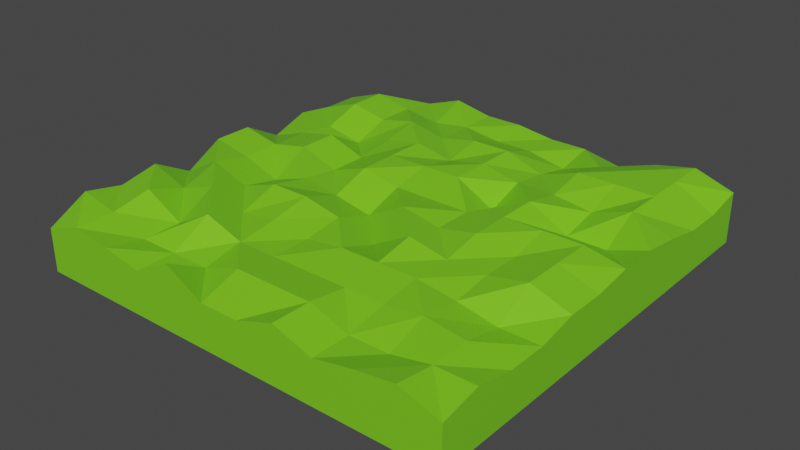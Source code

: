 # Source: ground_floor.blend  (saved by Blender 3.1.7; exported with 4.5.12 LTS)
import bpy
from mathutils import Matrix  # noqa: F401  (used for matrix-valued properties, if any)

bpy.ops.wm.read_factory_settings(use_empty=True)
scene = bpy.context.scene
scene.name = 'Scene'

# ---- materials (node trees are filled in below, after node groups)
mat_material = bpy.data.materials.new('Material')
mat_material.alpha_threshold = 0.0
mat_material.line_color = (0.0, 0.0, 0.0, 1.0)

# ---- material node trees
mat_material.use_nodes = True; mat_material.node_tree.nodes.clear()
_N = mat_material.node_tree.nodes; _L = mat_material.node_tree.links
n0 = _N.new('ShaderNodeOutputMaterial'); n0.name = 'Material Output'; n0.location = (300, 300)
n1 = _N.new('ShaderNodeBsdfPrincipled'); n1.name = 'Principled BSDF'; n1.location = (10, 300)
n1.distribution = 'GGX'
n1.subsurface_method = 'RANDOM_WALK_SKIN'
n1.inputs[0].default_value = (0.1912, 0.6308, 0.01521, 1.0)
n1.inputs[2].default_value = 0.4
n1.inputs[3].default_value = 1.45
n1.inputs[27].default_value = (0.0, 0.0, 0.0, 1.0)
n1.inputs[28].default_value = 1.0
_L.new(n1.outputs[0], n0.inputs[0])
n0.is_active_output = True

# ---- world
world_world = bpy.data.worlds.new('World'); scene.world = world_world
world_world.use_nodes = True; world_world.node_tree.nodes.clear()
_N = world_world.node_tree.nodes; _L = world_world.node_tree.links
n0 = _N.new('ShaderNodeOutputWorld'); n0.name = 'World Output'; n0.location = (300, 300)
n1 = _N.new('ShaderNodeBackground'); n1.name = 'Background'; n1.location = (10, 300)
n1.inputs[0].default_value = (0.05088, 0.05088, 0.05088, 1.0)
_L.new(n1.outputs[0], n0.inputs[0])
n0.is_active_output = True
world_world.color = (0.05088, 0.05088, 0.05088)
world_world.use_sun_shadow = False
world_world.sun_shadow_jitter_overblur = 0.0

# ---- meshes
me_cube = bpy.data.meshes.new('Cube')
me_cube.from_pydata([(1.0, 1.0, 1.364), (1.0, 1.0, -1.0), (1.0, -1.0, 1.0), (1.0, -1.0, -1.0), (-1.0, 1.0, 1.0), (-1.0, 1.0, -1.0), (-1.0, -1.0, 1.0), (-1.0, -1.0, -1.0), (-1.0, 0.8182, -1.0), (-1.0, 0.6364, -1.0), (-1.0, 0.4545, -1.0), (-1.0, 0.2727, -1.0), (-1.0, 0.09091, -1.0), (-1.0, -0.09091, -1.0), (-1.0, -0.2727, -1.0), (-1.0, -0.4545, -1.0), (-1.0, -0.6364, -1.0), (-1.0, -0.8182, -1.0), (1.0, 0.8182, 1.0), (1.0, 0.6364, 1.0), (1.0, 0.4545, 1.364), (1.0, 0.2727, 1.614), (1.0, 0.09091, 1.614), (1.0, -0.09091, 1.364), (1.0, -0.2727, 1.364), (1.0, -0.4545, 1.0), (1.0, -0.6364, 1.0), (1.0, -0.8182, 1.364), (-1.0, -0.8182, 1.979), (-1.0, -0.6364, 1.614), (-1.0, -0.4545, 1.979), (-1.0, -0.2727, 1.0), (-1.0, -0.09091, 1.979), (-1.0, 0.09091, 1.979), (-1.0, 0.2727, 1.0), (-1.0, 0.4545, 1.614), (-1.0, 0.6364, 1.364), (-1.0, 0.8182, 1.364), (1.0, -0.8182, -1.0), (1.0, -0.6364, -1.0), (1.0, -0.4545, -1.0), (1.0, -0.2727, -1.0), (1.0, -0.09091, -1.0), (1.0, 0.09091, -1.0), (1.0, 0.2727, -1.0), (1.0, 0.4545, -1.0), (1.0, 0.6364, -1.0), (1.0, 0.8182, -1.0), (0.8182, 1.0, -1.0), (0.6364, 1.0, -1.0), (0.4545, 1.0, -1.0), (0.2727, 1.0, -1.0), (0.09091, 1.0, -1.0), (-0.09091, 1.0, -1.0), (-0.2727, 1.0, -1.0), (-0.4545, 1.0, -1.0), (-0.6364, 1.0, -1.0), (-0.8182, 1.0, -1.0), (0.8182, -1.0, 1.614), (0.6364, -1.0, 1.364), (0.4545, -1.0, 1.0), (0.2727, -1.0, 1.614), (0.09091, -1.0, 1.0), (-0.09091, -1.0, 1.0), (-0.2727, -1.0, 1.979), (-0.4545, -1.0, 1.0), (-0.6364, -1.0, 1.364), (-0.8182, -1.0, 1.614), (-0.8182, -1.0, -1.0), (-0.6364, -1.0, -1.0), (-0.4545, -1.0, -1.0), (-0.2727, -1.0, -1.0), (-0.09091, -1.0, -1.0), (0.09091, -1.0, -1.0), (0.2727, -1.0, -1.0), (0.4545, -1.0, -1.0), (0.6364, -1.0, -1.0), (0.8182, -1.0, -1.0), (-0.8182, 1.0, 1.0), (-0.6364, 1.0, 1.364), (-0.4545, 1.0, 1.979), (-0.2727, 1.0, 1.614), (-0.09091, 1.0, 1.614), (0.09091, 1.0, 1.364), (0.2727, 1.0, 1.364), (0.4545, 1.0, 1.0), (0.6364, 1.0, 1.614), (0.8182, 1.0, 1.979), (-0.8182, 0.8182, 1.979), (-0.6364, 0.8182, 1.614), (-0.4545, 0.8182, 1.364), (-0.2727, 0.8182, 1.614), (-0.09091, 0.8182, 1.364), (0.09091, 0.8182, 1.364), (0.2727, 0.8182, 1.0), (0.4545, 0.8182, 1.614), (0.6364, 0.8182, 1.979), (0.8182, 0.8182, 1.979), (-0.8182, 0.6364, 1.979), (-0.6364, 0.6364, 1.614), (-0.4545, 0.6364, 1.979), (-0.2727, 0.6364, 1.614), (-0.09091, 0.6364, 1.979), (0.09091, 0.6364, 1.979), (0.2727, 0.6364, 1.364), (0.4545, 0.6364, 1.979), (0.6364, 0.6364, 1.979), (0.8182, 0.6364, 1.979), (-0.8182, 0.4545, 1.364), (-0.6364, 0.4545, 1.0), (-0.4545, 0.4545, 1.614), (-0.2727, 0.4545, 1.979), (-0.09091, 0.4545, 1.614), (0.09091, 0.4545, 1.979), (0.2727, 0.4545, 1.614), (0.4545, 0.4545, 1.614), (0.6364, 0.4545, 1.364), (0.8182, 0.4545, 1.979), (-0.8182, 0.2727, 1.614), (-0.6364, 0.2727, 1.979), (-0.4545, 0.2727, 1.364), (-0.2727, 0.2727, 1.979), (-0.09091, 0.2727, 1.979), (0.09091, 0.2727, 1.979), (0.2727, 0.2727, 1.0), (0.4545, 0.2727, 1.979), (0.6364, 0.2727, 1.0), (0.8182, 0.2727, 1.0), (-0.8182, 0.09091, 1.614), (-0.6364, 0.09091, 1.979), (-0.4545, 0.09091, 1.364), (-0.2727, 0.09091, 1.979), (-0.09091, 0.09091, 1.614), (0.09091, 0.09091, 1.614), (0.2727, 0.09091, 1.614), (0.4545, 0.09091, 1.979), (0.6364, 0.09091, 1.979), (0.8182, 0.09091, 1.979), (-0.8182, -0.09091, 1.614), (-0.6364, -0.09091, 1.0), (-0.4545, -0.09091, 1.614), (-0.2727, -0.09091, 1.364), (-0.09091, -0.09091, 1.0), (0.09091, -0.09091, 1.979), (0.2727, -0.09091, 1.614), (0.4545, -0.09091, 1.979), (0.6364, -0.09091, 1.614), (0.8182, -0.09091, 1.979), (-0.8182, -0.2727, 1.979), (-0.6364, -0.2727, 1.364), (-0.4545, -0.2727, 1.979), (-0.2727, -0.2727, 1.979), (-0.09091, -0.2727, 1.614), (0.09091, -0.2727, 1.0), (0.2727, -0.2727, 1.979), (0.4545, -0.2727, 1.614), (0.6364, -0.2727, 1.614), (0.8182, -0.2727, 1.979), (-0.8182, -0.4545, 1.364), (-0.6364, -0.4545, 1.979), (-0.4545, -0.4545, 1.364), (-0.2727, -0.4545, 1.614), (-0.09091, -0.4545, 1.364), (0.09091, -0.4545, 1.614), (0.2727, -0.4545, 1.614), (0.4545, -0.4545, 1.614), (0.6364, -0.4545, 1.364), (0.8182, -0.4545, 1.0), (-0.8182, -0.6364, 1.979), (-0.6364, -0.6364, 1.0), (-0.4545, -0.6364, 1.979), (-0.2727, -0.6364, 1.364), (-0.09091, -0.6364, 1.364), (0.09091, -0.6364, 1.364), (0.2727, -0.6364, 1.364), (0.4545, -0.6364, 1.364), (0.6364, -0.6364, 1.614), (0.8182, -0.6364, 1.364), (-0.8182, -0.8182, 1.614), (-0.6364, -0.8182, 1.0), (-0.4545, -0.8182, 1.0), (-0.2727, -0.8182, 1.0), (-0.09091, -0.8182, 1.614), (0.09091, -0.8182, 1.614), (0.2727, -0.8182, 1.614), (0.4545, -0.8182, 1.0), (0.6364, -0.8182, 1.0), (0.8182, -0.8182, 1.364)], [], [(178, 28, 6, 67), (87, 0, 1, 48, 49, 50, 51, 52, 53, 54, 55, 56, 57, 5, 4, 78, 79, 80, 81, 82, 83, 84, 85, 86), (78, 4, 37, 88), (88, 37, 36, 98), (98, 36, 35, 108), (108, 35, 34, 118), (118, 34, 33, 128), (128, 33, 32, 138), (138, 32, 31, 148), (148, 31, 30, 158), (158, 30, 29, 168), (168, 29, 28, 178), (26, 177, 187, 27), (177, 176, 186, 187), (176, 175, 185, 186), (175, 174, 184, 185), (174, 173, 183, 184), (173, 172, 182, 183), (172, 171, 181, 182), (171, 170, 180, 181), (170, 169, 179, 180), (169, 168, 178, 179), (25, 167, 177, 26), (167, 166, 176, 177), (166, 165, 175, 176), (165, 164, 174, 175), (164, 163, 173, 174), (163, 162, 172, 173), (162, 161, 171, 172), (161, 160, 170, 171), (160, 159, 169, 170), (159, 158, 168, 169), (24, 157, 167, 25), (157, 156, 166, 167), (156, 155, 165, 166), (155, 154, 164, 165), (154, 153, 163, 164), (153, 152, 162, 163), (152, 151, 161, 162), (151, 150, 160, 161), (150, 149, 159, 160), (149, 148, 158, 159), (23, 147, 157, 24), (147, 146, 156, 157), (146, 145, 155, 156), (145, 144, 154, 155), (144, 143, 153, 154), (143, 142, 152, 153), (142, 141, 151, 152), (141, 140, 150, 151), (140, 139, 149, 150), (139, 138, 148, 149), (22, 137, 147, 23), (137, 136, 146, 147), (136, 135, 145, 146), (135, 134, 144, 145), (134, 133, 143, 144), (133, 132, 142, 143), (132, 131, 141, 142), (131, 130, 140, 141), (130, 129, 139, 140), (129, 128, 138, 139), (21, 127, 137, 22), (127, 126, 136, 137), (126, 125, 135, 136), (125, 124, 134, 135), (124, 123, 133, 134), (123, 122, 132, 133), (122, 121, 131, 132), (121, 120, 130, 131), (120, 119, 129, 130), (119, 118, 128, 129), (20, 117, 127, 21), (117, 116, 126, 127), (116, 115, 125, 126), (115, 114, 124, 125), (114, 113, 123, 124), (113, 112, 122, 123), (112, 111, 121, 122), (111, 110, 120, 121), (110, 109, 119, 120), (109, 108, 118, 119), (19, 107, 117, 20), (107, 106, 116, 117), (106, 105, 115, 116), (105, 104, 114, 115), (104, 103, 113, 114), (103, 102, 112, 113), (102, 101, 111, 112), (101, 100, 110, 111), (100, 99, 109, 110), (99, 98, 108, 109), (18, 97, 107, 19), (97, 96, 106, 107), (96, 95, 105, 106), (95, 94, 104, 105), (94, 93, 103, 104), (93, 92, 102, 103), (92, 91, 101, 102), (91, 90, 100, 101), (90, 89, 99, 100), (89, 88, 98, 99), (0, 87, 97, 18), (87, 86, 96, 97), (86, 85, 95, 96), (85, 84, 94, 95), (84, 83, 93, 94), (83, 82, 92, 93), (82, 81, 91, 92), (81, 80, 90, 91), (80, 79, 89, 90), (79, 78, 88, 89), (67, 6, 7, 68, 69, 70, 71, 72, 73, 74, 75, 76, 77, 3, 2, 58, 59, 60, 61, 62, 63, 64, 65, 66), (27, 2, 3, 38, 39, 40, 41, 42, 43, 44, 45, 46, 47, 1, 0, 18, 19, 20, 21, 22, 23, 24, 25, 26), (37, 4, 5, 8, 9, 10, 11, 12, 13, 14, 15, 16, 17, 7, 6, 28, 29, 30, 31, 32, 33, 34, 35, 36), (27, 187, 58, 2), (187, 186, 59, 58), (186, 185, 60, 59), (185, 184, 61, 60), (184, 183, 62, 61), (183, 182, 63, 62), (182, 181, 64, 63), (181, 180, 65, 64), (180, 179, 66, 65), (179, 178, 67, 66), (38, 3, 77, 76, 75, 74, 73, 72, 71, 70, 69, 68, 7, 17, 16, 15, 14, 13, 12, 11, 10, 9, 8, 5, 57, 56, 55, 54, 53, 52, 51, 50, 49, 48, 1, 47, 46, 45, 44, 43, 42, 41, 40, 39), (17, 8, 9, 10, 11, 12, 13, 14, 15, 16)])
_uv = me_cube.uv_layers.new(name='UVMap')
_uv.uv.foreach_set('vector', [0.8523, 0.7273, 0.875, 0.7273, 0.875, 0.75, 0.8523, 0.75, 0.625, 0.4773, 0.625, 0.5, 0.375, 0.5, 0.375, 0.4773, 0.375, 0.4545, 0.375, 0.4318, 0.375, 0.4091, 0.375, 0.3864, 0.375, 0.3636, 0.375, 0.3409, 0.375, 0.3182, 0.375, 0.2955, 0.375, 0.2727, 0.375, 0.25, 0.625, 0.25, 0.625, 0.2727, 0.625, 0.2955, 0.625, 0.3182, 0.625, 0.3409, 0.625, 0.3636, 0.625, 0.3864, 0.625, 0.4091, 0.625, 0.4318, 0.625, 0.4545, 0.8523, 0.5, 0.875, 0.5, 0.875, 0.5227, 0.8523, 0.5227, 0.8523, 0.5227, 0.875, 0.5227, 0.875, 0.5455, 0.8523, 0.5455, 0.8523, 0.5455, 0.875, 0.5455, 0.875, 0.5682, 0.8523, 0.5682, 0.8523, 0.5682, 0.875, 0.5682, 0.875, 0.5909, 0.8523, 0.5909, 0.8523, 0.5909, 0.875, 0.5909, 0.875, 0.6136, 0.8523, 0.6136, 0.8523, 0.6136, 0.875, 0.6136, 0.875, 0.6364, 0.8523, 0.6364, 0.8523, 0.6364, 0.875, 0.6364, 0.875, 0.6591, 0.8523, 0.6591, 0.8523, 0.6591, 0.875, 0.6591, 0.875, 0.6818, 0.8523, 0.6818, 0.8523, 0.6818, 0.875, 0.6818, 0.875, 0.7045, 0.8523, 0.7045, 0.8523, 0.7045, 0.875, 0.7045, 0.875, 0.7273, 0.8523, 0.7273, 0.625, 0.7045, 0.6477, 0.7045, 0.6477, 0.7273, 0.625, 0.7273, 0.6477, 0.7045, 0.6705, 0.7045, 0.6705, 0.7273, 0.6477, 0.7273, 0.6705, 0.7045, 0.6932, 0.7045, 0.6932, 0.7273, 0.6705, 0.7273, 0.6932, 0.7045, 0.7159, 0.7045, 0.7159, 0.7273, 0.6932, 0.7273, 0.7159, 0.7045, 0.7386, 0.7045, 0.7386, 0.7273, 0.7159, 0.7273, 0.7386, 0.7045, 0.7614, 0.7045, 0.7614, 0.7273, 0.7386, 0.7273, 0.7614, 0.7045, 0.7841, 0.7045, 0.7841, 0.7273, 0.7614, 0.7273, 0.7841, 0.7045, 0.8068, 0.7045, 0.8068, 0.7273, 0.7841, 0.7273, 0.8068, 0.7045, 0.8295, 0.7045, 0.8295, 0.7273, 0.8068, 0.7273, 0.8295, 0.7045, 0.8523, 0.7045, 0.8523, 0.7273, 0.8295, 0.7273, 0.625, 0.6818, 0.6477, 0.6818, 0.6477, 0.7045, 0.625, 0.7045, 0.6477, 0.6818, 0.6705, 0.6818, 0.6705, 0.7045, 0.6477, 0.7045, 0.6705, 0.6818, 0.6932, 0.6818, 0.6932, 0.7045, 0.6705, 0.7045, 0.6932, 0.6818, 0.7159, 0.6818, 0.7159, 0.7045, 0.6932, 0.7045, 0.7159, 0.6818, 0.7386, 0.6818, 0.7386, 0.7045, 0.7159, 0.7045, 0.7386, 0.6818, 0.7614, 0.6818, 0.7614, 0.7045, 0.7386, 0.7045, 0.7614, 0.6818, 0.7841, 0.6818, 0.7841, 0.7045, 0.7614, 0.7045, 0.7841, 0.6818, 0.8068, 0.6818, 0.8068, 0.7045, 0.7841, 0.7045, 0.8068, 0.6818, 0.8295, 0.6818, 0.8295, 0.7045, 0.8068, 0.7045, 0.8295, 0.6818, 0.8523, 0.6818, 0.8523, 0.7045, 0.8295, 0.7045, 0.625, 0.6591, 0.6477, 0.6591, 0.6477, 0.6818, 0.625, 0.6818, 0.6477, 0.6591, 0.6705, 0.6591, 0.6705, 0.6818, 0.6477, 0.6818, 0.6705, 0.6591, 0.6932, 0.6591, 0.6932, 0.6818, 0.6705, 0.6818, 0.6932, 0.6591, 0.7159, 0.6591, 0.7159, 0.6818, 0.6932, 0.6818, 0.7159, 0.6591, 0.7386, 0.6591, 0.7386, 0.6818, 0.7159, 0.6818, 0.7386, 0.6591, 0.7614, 0.6591, 0.7614, 0.6818, 0.7386, 0.6818, 0.7614, 0.6591, 0.7841, 0.6591, 0.7841, 0.6818, 0.7614, 0.6818, 0.7841, 0.6591, 0.8068, 0.6591, 0.8068, 0.6818, 0.7841, 0.6818, 0.8068, 0.6591, 0.8295, 0.6591, 0.8295, 0.6818, 0.8068, 0.6818, 0.8295, 0.6591, 0.8523, 0.6591, 0.8523, 0.6818, 0.8295, 0.6818, 0.625, 0.6364, 0.6477, 0.6364, 0.6477, 0.6591, 0.625, 0.6591, 0.6477, 0.6364, 0.6705, 0.6364, 0.6705, 0.6591, 0.6477, 0.6591, 0.6705, 0.6364, 0.6932, 0.6364, 0.6932, 0.6591, 0.6705, 0.6591, 0.6932, 0.6364, 0.7159, 0.6364, 0.7159, 0.6591, 0.6932, 0.6591, 0.7159, 0.6364, 0.7386, 0.6364, 0.7386, 0.6591, 0.7159, 0.6591, 0.7386, 0.6364, 0.7614, 0.6364, 0.7614, 0.6591, 0.7386, 0.6591, 0.7614, 0.6364, 0.7841, 0.6364, 0.7841, 0.6591, 0.7614, 0.6591, 0.7841, 0.6364, 0.8068, 0.6364, 0.8068, 0.6591, 0.7841, 0.6591, 0.8068, 0.6364, 0.8295, 0.6364, 0.8295, 0.6591, 0.8068, 0.6591, 0.8295, 0.6364, 0.8523, 0.6364, 0.8523, 0.6591, 0.8295, 0.6591, 0.625, 0.6136, 0.6477, 0.6136, 0.6477, 0.6364, 0.625, 0.6364, 0.6477, 0.6136, 0.6705, 0.6136, 0.6705, 0.6364, 0.6477, 0.6364, 0.6705, 0.6136, 0.6932, 0.6136, 0.6932, 0.6364, 0.6705, 0.6364, 0.6932, 0.6136, 0.7159, 0.6136, 0.7159, 0.6364, 0.6932, 0.6364, 0.7159, 0.6136, 0.7386, 0.6136, 0.7386, 0.6364, 0.7159, 0.6364, 0.7386, 0.6136, 0.7614, 0.6136, 0.7614, 0.6364, 0.7386, 0.6364, 0.7614, 0.6136, 0.7841, 0.6136, 0.7841, 0.6364, 0.7614, 0.6364, 0.7841, 0.6136, 0.8068, 0.6136, 0.8068, 0.6364, 0.7841, 0.6364, 0.8068, 0.6136, 0.8295, 0.6136, 0.8295, 0.6364, 0.8068, 0.6364, 0.8295, 0.6136, 0.8523, 0.6136, 0.8523, 0.6364, 0.8295, 0.6364, 0.625, 0.5909, 0.6477, 0.5909, 0.6477, 0.6136, 0.625, 0.6136, 0.6477, 0.5909, 0.6705, 0.5909, 0.6705, 0.6136, 0.6477, 0.6136, 0.6705, 0.5909, 0.6932, 0.5909, 0.6932, 0.6136, 0.6705, 0.6136, 0.6932, 0.5909, 0.7159, 0.5909, 0.7159, 0.6136, 0.6932, 0.6136, 0.7159, 0.5909, 0.7386, 0.5909, 0.7386, 0.6136, 0.7159, 0.6136, 0.7386, 0.5909, 0.7614, 0.5909, 0.7614, 0.6136, 0.7386, 0.6136, 0.7614, 0.5909, 0.7841, 0.5909, 0.7841, 0.6136, 0.7614, 0.6136, 0.7841, 0.5909, 0.8068, 0.5909, 0.8068, 0.6136, 0.7841, 0.6136, 0.8068, 0.5909, 0.8295, 0.5909, 0.8295, 0.6136, 0.8068, 0.6136, 0.8295, 0.5909, 0.8523, 0.5909, 0.8523, 0.6136, 0.8295, 0.6136, 0.625, 0.5682, 0.6477, 0.5682, 0.6477, 0.5909, 0.625, 0.5909, 0.6477, 0.5682, 0.6705, 0.5682, 0.6705, 0.5909, 0.6477, 0.5909, 0.6705, 0.5682, 0.6932, 0.5682, 0.6932, 0.5909, 0.6705, 0.5909, 0.6932, 0.5682, 0.7159, 0.5682, 0.7159, 0.5909, 0.6932, 0.5909, 0.7159, 0.5682, 0.7386, 0.5682, 0.7386, 0.5909, 0.7159, 0.5909, 0.7386, 0.5682, 0.7614, 0.5682, 0.7614, 0.5909, 0.7386, 0.5909, 0.7614, 0.5682, 0.7841, 0.5682, 0.7841, 0.5909, 0.7614, 0.5909, 0.7841, 0.5682, 0.8068, 0.5682, 0.8068, 0.5909, 0.7841, 0.5909, 0.8068, 0.5682, 0.8295, 0.5682, 0.8295, 0.5909, 0.8068, 0.5909, 0.8295, 0.5682, 0.8523, 0.5682, 0.8523, 0.5909, 0.8295, 0.5909, 0.625, 0.5455, 0.6477, 0.5455, 0.6477, 0.5682, 0.625, 0.5682, 0.6477, 0.5455, 0.6705, 0.5455, 0.6705, 0.5682, 0.6477, 0.5682, 0.6705, 0.5455, 0.6932, 0.5455, 0.6932, 0.5682, 0.6705, 0.5682, 0.6932, 0.5455, 0.7159, 0.5455, 0.7159, 0.5682, 0.6932, 0.5682, 0.7159, 0.5455, 0.7386, 0.5455, 0.7386, 0.5682, 0.7159, 0.5682, 0.7386, 0.5455, 0.7614, 0.5455, 0.7614, 0.5682, 0.7386, 0.5682, 0.7614, 0.5455, 0.7841, 0.5455, 0.7841, 0.5682, 0.7614, 0.5682, 0.7841, 0.5455, 0.8068, 0.5455, 0.8068, 0.5682, 0.7841, 0.5682, 0.8068, 0.5455, 0.8295, 0.5455, 0.8295, 0.5682, 0.8068, 0.5682, 0.8295, 0.5455, 0.8523, 0.5455, 0.8523, 0.5682, 0.8295, 0.5682, 0.625, 0.5227, 0.6477, 0.5227, 0.6477, 0.5455, 0.625, 0.5455, 0.6477, 0.5227, 0.6705, 0.5227, 0.6705, 0.5455, 0.6477, 0.5455, 0.6705, 0.5227, 0.6932, 0.5227, 0.6932, 0.5455, 0.6705, 0.5455, 0.6932, 0.5227, 0.7159, 0.5227, 0.7159, 0.5455, 0.6932, 0.5455, 0.7159, 0.5227, 0.7386, 0.5227, 0.7386, 0.5455, 0.7159, 0.5455, 0.7386, 0.5227, 0.7614, 0.5227, 0.7614, 0.5455, 0.7386, 0.5455, 0.7614, 0.5227, 0.7841, 0.5227, 0.7841, 0.5455, 0.7614, 0.5455, 0.7841, 0.5227, 0.8068, 0.5227, 0.8068, 0.5455, 0.7841, 0.5455, 0.8068, 0.5227, 0.8295, 0.5227, 0.8295, 0.5455, 0.8068, 0.5455, 0.8295, 0.5227, 0.8523, 0.5227, 0.8523, 0.5455, 0.8295, 0.5455, 0.625, 0.5, 0.6477, 0.5, 0.6477, 0.5227, 0.625, 0.5227, 0.6477, 0.5, 0.6705, 0.5, 0.6705, 0.5227, 0.6477, 0.5227, 0.6705, 0.5, 0.6932, 0.5, 0.6932, 0.5227, 0.6705, 0.5227, 0.6932, 0.5, 0.7159, 0.5, 0.7159, 0.5227, 0.6932, 0.5227, 0.7159, 0.5, 0.7386, 0.5, 0.7386, 0.5227, 0.7159, 0.5227, 0.7386, 0.5, 0.7614, 0.5, 0.7614, 0.5227, 0.7386, 0.5227, 0.7614, 0.5, 0.7841, 0.5, 0.7841, 0.5227, 0.7614, 0.5227, 0.7841, 0.5, 0.8068, 0.5, 0.8068, 0.5227, 0.7841, 0.5227, 0.8068, 0.5, 0.8295, 0.5, 0.8295, 0.5227, 0.8068, 0.5227, 0.8295, 0.5, 0.8523, 0.5, 0.8523, 0.5227, 0.8295, 0.5227, 0.625, 0.9773, 0.625, 1.0, 0.375, 1.0, 0.375, 0.9773, 0.375, 0.9545, 0.375, 0.9318, 0.375, 0.9091, 0.375, 0.8864, 0.375, 0.8636, 0.375, 0.8409, 0.375, 0.8182, 0.375, 0.7955, 0.375, 0.7727, 0.375, 0.75, 0.625, 0.75, 0.625, 0.7727, 0.625, 0.7955, 0.625, 0.8182, 0.625, 0.8409, 0.625, 0.8636, 0.625, 0.8864, 0.625, 0.9091, 0.625, 0.9318, 0.625, 0.9545, 0.625, 0.7273, 0.625, 0.75, 0.375, 0.75, 0.375, 0.7273, 0.375, 0.7045, 0.375, 0.6818, 0.375, 0.6591, 0.375, 0.6364, 0.375, 0.6136, 0.375, 0.5909, 0.375, 0.5682, 0.375, 0.5455, 0.375, 0.5227, 0.375, 0.5, 0.625, 0.5, 0.625, 0.5227, 0.625, 0.5455, 0.625, 0.5682, 0.625, 0.5909, 0.625, 0.6136, 0.625, 0.6364, 0.625, 0.6591, 0.625, 0.6818, 0.625, 0.7045, 0.625, 0.2273, 0.625, 0.25, 0.375, 0.25, 0.375, 0.2273, 0.375, 0.2045, 0.375, 0.1818, 0.375, 0.1591, 0.375, 0.1364, 0.375, 0.1136, 0.375, 0.09091, 0.375, 0.06818, 0.375, 0.04545, 0.375, 0.02273, 0.375, 0.0, 0.625, 0.0, 0.625, 0.02273, 0.625, 0.04545, 0.625, 0.06818, 0.625, 0.09091, 0.625, 0.1136, 0.625, 0.1364, 0.625, 0.1591, 0.625, 0.1818, 0.625, 0.2045, 0.625, 0.7273, 0.6477, 0.7273, 0.6477, 0.75, 0.625, 0.75, 0.6477, 0.7273, 0.6705, 0.7273, 0.6705, 0.75, 0.6477, 0.75, 0.6705, 0.7273, 0.6932, 0.7273, 0.6932, 0.75, 0.6705, 0.75, 0.6932, 0.7273, 0.7159, 0.7273, 0.7159, 0.75, 0.6932, 0.75, 0.7159, 0.7273, 0.7386, 0.7273, 0.7386, 0.75, 0.7159, 0.75, 0.7386, 0.7273, 0.7614, 0.7273, 0.7614, 0.75, 0.7386, 0.75, 0.7614, 0.7273, 0.7841, 0.7273, 0.7841, 0.75, 0.7614, 0.75, 0.7841, 0.7273, 0.8068, 0.7273, 0.8068, 0.75, 0.7841, 0.75, 0.8068, 0.7273, 0.8295, 0.7273, 0.8295, 0.75, 0.8068, 0.75, 0.8295, 0.7273, 0.8523, 0.7273, 0.8523, 0.75, 0.8295, 0.75, 0.375, 0.7273, 0.375, 0.75, 0.3523, 0.75, 0.3295, 0.75, 0.3068, 0.75, 0.2841, 0.75, 0.2614, 0.75, 0.2386, 0.75, 0.2159, 0.75, 0.1932, 0.75, 0.1705, 0.75, 0.1477, 0.75, 0.125, 0.75, 0.125, 0.7273, 0.125, 0.7045, 0.125, 0.6818, 0.125, 0.6591, 0.125, 0.6364, 0.125, 0.6136, 0.125, 0.5909, 0.125, 0.5682, 0.125, 0.5455, 0.125, 0.5227, 0.125, 0.5, 0.1477, 0.5, 0.1705, 0.5, 0.1932, 0.5, 0.2159, 0.5, 0.2386, 0.5, 0.2614, 0.5, 0.2841, 0.5, 0.3068, 0.5, 0.3295, 0.5, 0.3523, 0.5, 0.375, 0.5, 0.375, 0.5227, 0.375, 0.5455, 0.375, 0.5682, 0.375, 0.5909, 0.375, 0.6136, 0.375, 0.6364, 0.375, 0.6591, 0.375, 0.6818, 0.375, 0.7045, 0.0, 0.0, 0.0, 0.0, 0.0, 0.0, 0.0, 0.0, 0.0, 0.0, 0.0, 0.0, 0.0, 0.0, 0.0, 0.0, 0.0, 0.0, 0.0, 0.0])
me_cube.materials.append(mat_material)
me_cube.use_remesh_preserve_volume = False
me_cube.use_remesh_preserve_attributes = False
me_cube.use_mirror_vertex_groups = False
me_cube.update()

# ---- objects
ob_ground = bpy.data.objects.new('Ground', me_cube)

# ---- transforms, parenting, visibility, modifiers, constraints
ob_ground.location = (0.0, 0.0, 0.0)
ob_ground.scale = (10.0, 10.0, 1.0)
ob_ground.lock_rotations_4d = False
ob_ground.empty_display_type = 'ARROWS'
ob_ground.lineart.crease_threshold = 0.0

# ---- collection membership
scene.collection.objects.link(ob_ground)

# ---- scene / render settings (as saved in the file)
scene.frame_start = 1; scene.frame_end = 250; scene.frame_set(1)
scene.render.engine = 'CYCLES'
scene.cycles.sampling_pattern = 'TABULATED_SOBOL'
scene.cycles.use_light_tree = False
scene.view_settings.view_transform = 'Filmic'
bpy.context.view_layer.update()

# ---- added for rendering (the .blend has no active camera and no usable light): camera, sun
cam_auto = bpy.data.cameras.new('AutoCamera')
cam_auto.lens = 50.0
cam_auto.sensor_width = 36.0
cam_auto.clip_end = 1000.0
ob_auto_camera = bpy.data.objects.new('AutoCamera', cam_auto)
scene.collection.objects.link(ob_auto_camera)
ob_auto_camera.location = (26.314, -31.5768, 21.5406)
ob_auto_camera.rotation_euler = (1.09748, -7.21219e-08, 0.694738)
scene.camera = ob_auto_camera
light_auto_sun = bpy.data.lights.new('AutoSun', 'SUN')
light_auto_sun.energy = 3.0
light_auto_sun.angle = 0.0523599
ob_auto_sun = bpy.data.objects.new('AutoSun', light_auto_sun)
scene.collection.objects.link(ob_auto_sun)
ob_auto_sun.rotation_euler = (0.872665, 0.174533, 0.523599)
bpy.context.view_layer.update()
